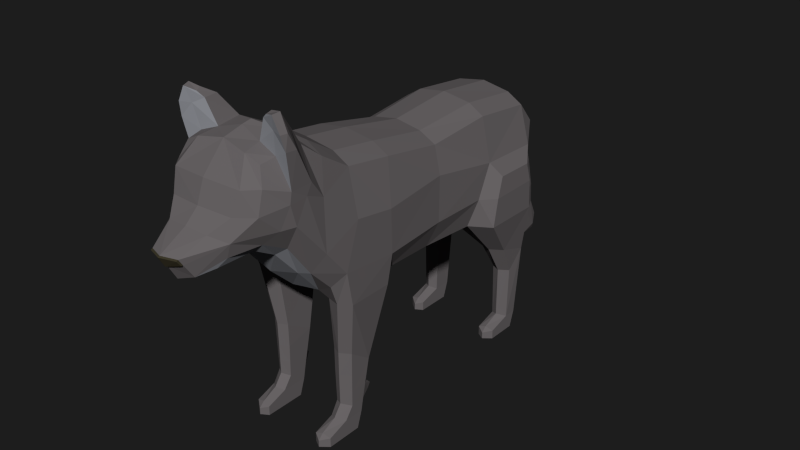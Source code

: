 # Source: Wolf.blend  (saved by Blender 2.79.0; exported with 4.5.12 LTS)
import bpy
from mathutils import Matrix  # noqa: F401  (used for matrix-valued properties, if any)

bpy.ops.wm.read_factory_settings(use_empty=True)
scene = bpy.context.scene
scene.name = 'Scene'

# ---- collections
col_collection_1 = bpy.data.collections.new('Collection 1'); scene.collection.children.link(col_collection_1)

# ---- materials (node trees are filled in below, after node groups)
mat_main = bpy.data.materials.new('Main')
mat_main.alpha_threshold = 0.0
mat_main.diffuse_color = (0.1473, 0.1345, 0.1383, 1.0)
mat_main.roughness = 0.5
mat_dark = bpy.data.materials.new('Dark')
mat_dark.alpha_threshold = 0.0
mat_dark.diffuse_color = (0.04955, 0.04301, 0.02521, 1.0)
mat_dark.roughness = 0.5
mat_light = bpy.data.materials.new('Light')
mat_light.alpha_threshold = 0.0
mat_light.diffuse_color = (0.323, 0.3337, 0.3672, 1.0)
mat_light.roughness = 0.5

# ---- material node trees

# ---- world
world_world = bpy.data.worlds.new('World'); scene.world = world_world
world_world.color = (0.01222, 0.01222, 0.01222)
world_world.use_sun_shadow = False
world_world.sun_shadow_jitter_overblur = 0.0
world_world.cycles.sampling_method = 'NONE'
world_world.cycles.sample_map_resolution = 256

# ---- meshes
me_cube_002 = bpy.data.meshes.new('Cube.002')
me_cube_002.from_pydata([(0.4295, -3.12, 3.198), (0.5745, -2.698, 4.196), (0.6281, -2.063, 2.619), (0.6392, -1.824, 4.029), (0.7632, -1.943, 3.602), (0.6728, -2.779, 3.965), (0.7936, -1.956, 2.886), (0.495, -3.124, 3.394), (0.5546, -2.718, 3.238), (0.5948, -2.484, 4.231), (0.7915, -2.465, 3.862), (0.7062, -2.579, 3.397), (0.4174, -1.834, 4.171), (0.3378, -3.194, 3.074), (0.4167, -2.064, 2.549), (0.3742, -2.724, 4.291), (0.5174, -2.957, 3.972), (0.3039, -3.276, 3.496), (0.3317, -2.459, 4.331), (0.4346, -2.745, 3.134), (0.2374, -3.432, 3.028), (0.2098, -3.611, 3.308), (0.5876, -2.377, 3.063), (0.6051, -2.108, 4.253), (0.8011, -2.162, 3.877), (0.7766, -2.394, 3.404), (0.4203, -2.416, 2.942), (0.3386, -2.13, 4.367), (0.6722, -2.856, 3.657), (0.7877, -2.488, 3.711), (0.4661, -3.059, 3.674), (0.7882, -2.229, 3.728), (0.2202, -3.56, 3.224), (0.2098, -3.637, 3.296), (0.2202, -3.586, 3.223), (0.6542, -2.314, 4.547), (0.6439, -2.545, 4.56), (0.8405, -2.401, 4.348), (0.8309, -2.559, 4.358), (0.4629, -2.508, 4.652), (0.4698, -2.322, 4.659), (0.7215, -2.503, 4.784), (0.6958, -2.606, 4.767), (0.8254, -2.511, 4.564), (0.8013, -2.602, 4.56), (0.5481, -2.545, 4.723), (0.564, -2.477, 4.752), (0.6443, -1.396, 3.757), (0.4174, -1.407, 3.897), (0.6141, 0.2602, 3.478), (0.3767, 0.2483, 3.615), (0.6392, 1.251, 3.568), (0.4174, 1.241, 3.71), (0.6392, 2.157, 3.469), (0.4174, 2.147, 3.611), (0.6392, 2.405, 3.167), (0.3077, 2.556, 3.304), (0.6392, 2.396, 2.698), (0.3077, 2.442, 2.485), (0.6393, 2.121, 2.039), (0.4182, 2.086, 2.036), (0.6392, 0.9791, 2.04), (0.4174, 1.06, 1.95), (0.5853, 0.1475, 2.057), (0.358, 0.1663, 1.958), (0.668, -0.7644, 2.138), (0.4319, -0.7672, 1.985), (0.6479, -1.759, 2.301), (0.435, -1.751, 2.19), (0.7813, 1.248, 2.936), (0.7876, 2.157, 2.915), (0.7655, 1.047, 2.45), (0.7503, 2.16, 2.522), (0.7416, 0.2047, 2.435), (0.8151, -0.8182, 2.428), (0.8178, -1.648, 2.505), (0.7384, 0.2145, 3.099), (0.8199, -0.842, 3.055), (0.8195, -1.438, 3.144), (0.4288, -0.7245, 3.802), (0.6625, -0.7133, 3.661), (0.4043, 2.528, 2.845), (0.322, 2.764, 2.774), (0.3215, 2.509, 2.313), (0.4185, 2.666, 2.562), (0.315, 2.939, 2.291), (0.3134, 2.497, 1.978), (0.3979, 2.765, 2.135), (0.2748, 3.105, 1.814), (0.2939, 2.578, 1.688), (0.3449, 2.885, 1.735), (0.2289, 3.198, 1.479), (0.2289, 2.781, 1.195), (0.2747, 3.033, 1.337), (0.19, 3.379, 1.19), (0.1899, 3.084, 0.9317), (0.2328, 3.286, 1.051), (0.1756, 3.358, 0.9441), (0.9453, 2.03, 2.034), (0.9465, 1.168, 2.04), (0.9353, 1.347, 2.746), (0.9353, 1.936, 2.737), (0.9574, 1.233, 2.458), (0.9557, 1.992, 2.466), (0.4824, 2.147, 1.305), (0.64, 2.178, 1.315), (0.8089, 2.097, 1.302), (0.5129, 1.835, 1.016), (0.6404, 1.769, 1.016), (0.7776, 1.862, 1.016), (0.5313, 2.102, 0.2315), (0.6411, 2.131, 0.2315), (0.5313, 1.835, 0.2261), (0.6411, 1.769, 0.2667), (0.7592, 2.056, 0.2315), (0.7592, 1.863, 0.2261), (0.5313, 2.024, -0.004025), (0.6411, 2.051, 0.0008469), (0.5313, 1.89, -0.004025), (0.6411, 1.824, -0.004025), (0.7592, 1.978, -0.004025), (0.7592, 1.918, -0.004025), (0.5313, 1.5, 0.1303), (0.6411, 1.434, 0.09322), (0.6411, 1.434, -0.004025), (0.7592, 1.528, 0.1303), (0.5313, 1.5, -0.004025), (0.7592, 1.528, -0.004025), (0.6411, 1.514, 0.1674), (0.4079, -1.087, 0.9881), (0.5374, -1.058, 0.9881), (0.41, -1.478, 0.8766), (0.5375, -1.544, 0.8788), (0.6768, -1.133, 0.9881), (0.6747, -1.451, 0.8757), (0.4284, -1.22, 0.2315), (0.5381, -1.191, 0.2315), (0.4284, -1.589, 0.2349), (0.5381, -1.655, 0.2755), (0.6563, -1.266, 0.2315), (0.6563, -1.561, 0.2349), (0.4284, -1.298, -0.004025), (0.5381, -1.271, 0.0008471), (0.4284, -1.432, -0.004025), (0.5381, -1.498, -0.004025), (0.6563, -1.344, -0.004025), (0.6563, -1.404, -0.004025), (0.4284, -1.891, 0.1303), (0.5381, -1.957, 0.09322), (0.5381, -1.957, -0.004025), (0.6563, -1.863, 0.1303), (0.4284, -1.891, -0.004025), (0.6563, -1.863, -0.004025), (0.5381, -1.878, 0.1674), (0.5377, -1.541, 0.6452), (0.6684, -1.448, 0.6281), (0.6698, -1.199, 0.6398), (0.4149, -1.153, 0.6398), (0.4163, -1.475, 0.629), (0.5377, -1.125, 0.6398), (0.5379, -1.537, 0.4386), (0.4223, -1.19, 0.4245), (0.5379, -1.161, 0.4245), (0.6618, -1.444, 0.4069), (0.6624, -1.236, 0.4245), (0.4229, -1.472, 0.4078), (0.6199, -1.094, 0.4815), (0.6237, -1.058, 0.5528), (0.5563, -1.048, 0.5519), (0.4938, -1.042, 0.5528), (0.4976, -1.078, 0.4815), (0.5565, -1.085, 0.4806), (0.8091, -1.551, 2.017), (0.7974, -0.8883, 2.016), (0.6428, -1.652, 2.016), (0.4339, -1.571, 1.986), (0.6491, -0.8485, 2.016), (0.4491, -0.8718, 1.97), (0.4107, -1.484, 1.218), (0.5415, -1.55, 1.22), (0.6848, -1.456, 1.217), (0.488, 1.582, 1.437), (0.6401, 1.512, 1.46), (0.8217, 1.631, 1.46), (-0.4295, -3.12, 3.198), (-0.5745, -2.698, 4.196), (-0.6281, -2.063, 2.619), (-0.6392, -1.824, 4.029), (-0.7632, -1.943, 3.602), (-0.6728, -2.779, 3.965), (-0.7936, -1.956, 2.886), (-0.495, -3.124, 3.394), (-0.5546, -2.718, 3.238), (-0.5948, -2.484, 4.231), (-0.7915, -2.465, 3.862), (-0.7062, -2.579, 3.397), (-0.4174, -1.834, 4.171), (-0.3378, -3.194, 3.074), (-0.4167, -2.064, 2.549), (-0.3742, -2.724, 4.291), (-0.5174, -2.957, 3.972), (-0.3039, -3.276, 3.496), (-0.3317, -2.459, 4.331), (-0.4346, -2.745, 3.134), (-0.2374, -3.432, 3.028), (-0.2098, -3.611, 3.308), (-0.5876, -2.377, 3.063), (-0.6051, -2.108, 4.253), (-0.8011, -2.162, 3.877), (-0.7766, -2.394, 3.404), (-0.4203, -2.416, 2.942), (-0.3386, -2.13, 4.367), (-0.6722, -2.856, 3.657), (-0.7877, -2.488, 3.711), (-0.4661, -3.059, 3.674), (-0.7882, -2.229, 3.728), (-0.2202, -3.56, 3.224), (-0.2098, -3.637, 3.296), (-0.2202, -3.586, 3.223), (-0.6542, -2.314, 4.547), (-0.6439, -2.545, 4.56), (-0.8405, -2.401, 4.348), (-0.8309, -2.559, 4.358), (-0.4629, -2.508, 4.652), (-0.4698, -2.322, 4.659), (-0.7215, -2.503, 4.784), (-0.6958, -2.606, 4.767), (-0.8254, -2.511, 4.564), (-0.8013, -2.602, 4.56), (-0.5481, -2.545, 4.723), (-0.564, -2.477, 4.752), (-0.6443, -1.396, 3.757), (-0.4174, -1.407, 3.897), (-0.6141, 0.2602, 3.478), (-0.3767, 0.2483, 3.615), (-0.6392, 1.251, 3.568), (-0.4174, 1.241, 3.71), (-0.6392, 2.157, 3.469), (-0.4174, 2.147, 3.611), (-0.6392, 2.405, 3.167), (-0.3077, 2.556, 3.304), (-0.6392, 2.396, 2.698), (-0.3077, 2.442, 2.485), (-0.6393, 2.121, 2.039), (-0.4182, 2.086, 2.036), (-0.6392, 0.9791, 2.04), (-0.4174, 1.06, 1.95), (-0.5853, 0.1475, 2.057), (-0.358, 0.1663, 1.958), (-0.668, -0.7644, 2.138), (-0.4319, -0.7672, 1.985), (-0.6479, -1.759, 2.301), (-0.435, -1.751, 2.19), (-0.7813, 1.248, 2.936), (-0.7876, 2.157, 2.915), (-0.7655, 1.047, 2.45), (-0.7503, 2.16, 2.522), (-0.7416, 0.2047, 2.435), (-0.8151, -0.8182, 2.428), (-0.8178, -1.648, 2.505), (-0.7384, 0.2145, 3.099), (-0.8199, -0.842, 3.055), (-0.8195, -1.438, 3.144), (-0.4288, -0.7245, 3.802), (-0.6625, -0.7133, 3.661), (-0.4043, 2.528, 2.845), (-0.322, 2.764, 2.774), (-0.3215, 2.509, 2.313), (-0.4185, 2.666, 2.562), (-0.315, 2.939, 2.291), (-0.3134, 2.497, 1.978), (-0.3979, 2.765, 2.135), (-0.2748, 3.105, 1.814), (-0.2939, 2.578, 1.688), (-0.3449, 2.885, 1.735), (-0.2289, 3.198, 1.479), (-0.2289, 2.781, 1.195), (-0.2747, 3.033, 1.337), (-0.19, 3.379, 1.19), (-0.1899, 3.084, 0.9317), (-0.2328, 3.286, 1.051), (-0.1756, 3.358, 0.9441), (-0.9453, 2.03, 2.034), (-0.9465, 1.168, 2.04), (-0.9353, 1.347, 2.746), (-0.9353, 1.936, 2.737), (-0.9574, 1.233, 2.458), (-0.9557, 1.992, 2.466), (-0.4824, 2.147, 1.305), (-0.64, 2.178, 1.315), (-0.8089, 2.097, 1.302), (-0.5129, 1.835, 1.016), (-0.6404, 1.769, 1.016), (-0.7776, 1.862, 1.016), (-0.5313, 2.102, 0.2315), (-0.6411, 2.131, 0.2315), (-0.5313, 1.835, 0.2261), (-0.6411, 1.769, 0.2667), (-0.7592, 2.056, 0.2315), (-0.7592, 1.863, 0.2261), (-0.5313, 2.024, -0.004025), (-0.6411, 2.051, 0.0008469), (-0.5313, 1.89, -0.004025), (-0.6411, 1.824, -0.004025), (-0.7592, 1.978, -0.004025), (-0.7592, 1.918, -0.004025), (-0.5313, 1.5, 0.1303), (-0.6411, 1.434, 0.09322), (-0.6411, 1.434, -0.004025), (-0.7592, 1.528, 0.1303), (-0.5313, 1.5, -0.004025), (-0.7592, 1.528, -0.004025), (-0.6411, 1.514, 0.1674), (-0.4079, -1.087, 0.9881), (-0.5374, -1.058, 0.9881), (-0.41, -1.478, 0.8766), (-0.5375, -1.544, 0.8788), (-0.6768, -1.133, 0.9881), (-0.6747, -1.451, 0.8757), (-0.4284, -1.22, 0.2315), (-0.5381, -1.191, 0.2315), (-0.4284, -1.589, 0.2349), (-0.5381, -1.655, 0.2755), (-0.6563, -1.266, 0.2315), (-0.6563, -1.561, 0.2349), (-0.4284, -1.298, -0.004025), (-0.5381, -1.271, 0.0008471), (-0.4284, -1.432, -0.004025), (-0.5381, -1.498, -0.004025), (-0.6563, -1.344, -0.004025), (-0.6563, -1.404, -0.004025), (-0.4284, -1.891, 0.1303), (-0.5381, -1.957, 0.09322), (-0.5381, -1.957, -0.004025), (-0.6563, -1.863, 0.1303), (-0.4284, -1.891, -0.004025), (-0.6563, -1.863, -0.004025), (-0.5381, -1.878, 0.1674), (-0.5377, -1.541, 0.6452), (-0.6684, -1.448, 0.6281), (-0.6698, -1.199, 0.6398), (-0.4149, -1.153, 0.6398), (-0.4163, -1.475, 0.629), (-0.5377, -1.125, 0.6398), (-0.5379, -1.537, 0.4386), (-0.4223, -1.19, 0.4245), (-0.5379, -1.161, 0.4245), (-0.6618, -1.444, 0.4069), (-0.6624, -1.236, 0.4245), (-0.4229, -1.472, 0.4078), (-0.6199, -1.094, 0.4815), (-0.6237, -1.058, 0.5528), (-0.5563, -1.048, 0.5519), (-0.4938, -1.042, 0.5528), (-0.4976, -1.078, 0.4815), (-0.5565, -1.085, 0.4806), (-0.8091, -1.551, 2.017), (-0.7974, -0.8883, 2.016), (-0.6428, -1.652, 2.016), (-0.4339, -1.571, 1.986), (-0.6491, -0.8485, 2.016), (-0.4491, -0.8718, 1.97), (-0.4107, -1.484, 1.218), (-0.5415, -1.55, 1.22), (-0.6848, -1.456, 1.217), (0.0, -2.118, 2.454), (0.0, -1.844, 4.241), (0.0, -3.255, 2.978), (0.0, -2.678, 4.356), (0.0, -3.008, 3.997), (0.0, -3.306, 3.527), (0.0, -2.398, 4.424), (0.0, -2.772, 3.052), (0.0, -3.687, 3.319), (0.0, -3.483, 2.948), (0.0, -2.262, 4.448), (0.0, -2.455, 2.898), (0.0, -3.117, 3.7), (0.0, -3.602, 3.159), (0.0, -3.713, 3.306), (0.0, -3.628, 3.158), (0.0, -1.417, 3.967), (0.0, 0.2386, 3.685), (0.0, 1.231, 3.78), (0.0, 2.147, 3.685), (0.0, 2.579, 3.344), (0.0, 2.449, 2.39), (0.0, 2.193, 1.915), (0.0, 1.051, 1.865), (0.0, 0.1947, 1.893), (0.0, -0.7769, 1.926), (0.0, -1.754, 2.109), (0.0, -0.7342, 3.872), (0.0, 2.802, 2.8), (0.0, 2.486, 2.269), (0.0, 2.985, 2.299), (0.0, 2.479, 1.929), (0.0, 3.15, 1.805), (0.0, 2.544, 1.649), (0.0, 3.24, 1.486), (0.0, 2.765, 1.15), (0.0, 3.443, 1.19), (0.0, 3.098, 0.8709), (0.0, 3.388, 0.9028), (-0.488, 1.582, 1.437), (-0.6401, 1.512, 1.46), (-0.8217, 1.631, 1.46)], [], [(10, 9, 1, 5), (19, 8, 0, 13), (372, 19, 13, 367), (18, 371, 368, 15), (16, 15, 368, 369), (29, 10, 5, 28), (8, 11, 7, 0), (365, 14, 26, 376), (22, 25, 11, 8), (31, 24, 10, 29), (26, 22, 8, 19), (18, 9, 36, 39), (27, 375, 371, 18), (24, 23, 35, 37), (0, 7, 21, 32, 20), (17, 370, 373, 21), (28, 5, 16, 30), (5, 1, 15, 16), (9, 18, 15, 1), (20, 32, 378, 374), (367, 13, 20, 374), (17, 21, 7), (3, 12, 27, 23), (366, 375, 27, 12), (4, 3, 23, 24), (14, 2, 22, 26), (4, 24, 31), (2, 6, 25, 22), (26, 19, 372, 376), (0, 20, 13), (6, 4, 31, 25), (7, 28, 30, 17), (17, 30, 377, 370), (25, 31, 29, 11), (11, 29, 28, 7), (16, 369, 377, 30), (380, 34, 33, 379), (21, 373, 379, 33), (32, 21, 33, 34), (378, 32, 34, 380), (37, 35, 41, 43), (38, 37, 43, 44), (23, 27, 40, 35), (10, 24, 37, 38), (27, 18, 39, 40), (9, 10, 38, 36), (43, 41, 42, 44), (41, 46, 45, 42), (40, 39, 45, 46), (39, 36, 42, 45), (35, 40, 46, 41), (36, 38, 44, 42), (366, 12, 48, 381), (12, 3, 47, 48), (392, 79, 50, 382), (79, 80, 49, 50), (382, 50, 52, 383), (50, 49, 51, 52), (383, 52, 54, 384), (52, 51, 53, 54), (384, 54, 56, 385), (54, 53, 55, 56), (385, 56, 82, 393), (386, 58, 60, 387), (58, 57, 59, 60), (387, 60, 62, 388), (182, 181, 107, 108), (388, 62, 64, 389), (62, 61, 63, 64), (389, 64, 66, 390), (64, 63, 65, 66), (390, 66, 68, 391), (67, 68, 175, 174), (391, 68, 14, 365), (68, 2, 14), (53, 51, 69, 70), (70, 69, 100, 101), (72, 70, 101, 103), (59, 57, 72), (55, 70, 72, 57), (53, 70, 55), (65, 63, 73, 74), (75, 67, 174, 172), (2, 67, 75, 6), (63, 61, 71, 73), (6, 75, 78, 4), (74, 73, 76, 77), (75, 74, 77, 78), (73, 71, 69, 76), (48, 47, 80, 79), (381, 48, 79, 392), (49, 76, 69, 51), (80, 77, 76, 49), (77, 80, 47, 78), (4, 78, 47, 3), (81, 57, 58), (393, 82, 85, 395), (81, 58, 83, 84), (56, 81, 84, 82), (58, 386, 394, 83), (85, 87, 90, 88), (84, 83, 86, 87), (83, 394, 396, 86), (82, 84, 87, 85), (88, 90, 93, 91), (395, 85, 88, 397), (87, 86, 89, 90), (86, 396, 398, 89), (91, 93, 96, 94), (397, 88, 91, 399), (90, 89, 92, 93), (89, 398, 400, 92), (401, 94, 97, 403), (399, 91, 94, 401), (93, 92, 95, 96), (92, 400, 402, 95), (95, 97, 96), (403, 97, 95, 402), (96, 97, 94), (57, 81, 56, 55), (101, 100, 102, 103), (103, 102, 99, 98), (59, 72, 103, 98), (69, 71, 102, 100), (71, 61, 99, 102), (181, 104, 107), (109, 108, 113, 115), (183, 182, 108, 109), (106, 183, 109), (114, 115, 121, 120), (118, 119, 124, 126), (105, 106, 114, 111), (106, 109, 115, 114), (104, 105, 111, 110), (108, 107, 112, 113), (116, 117, 119, 118), (119, 117, 120, 121), (112, 110, 116, 118), (110, 111, 117, 116), (111, 114, 120, 117), (115, 113, 128, 125), (125, 123, 124, 127), (123, 122, 126, 124), (112, 118, 126, 122), (119, 121, 127, 124), (113, 112, 122, 128), (121, 115, 125, 127), (125, 128, 123), (128, 122, 123), (164, 163, 140, 139), (163, 160, 138, 140), (139, 140, 146, 145), (143, 144, 149, 151), (165, 161, 135, 137), (161, 162, 136, 135), (162, 164, 139, 136), (160, 165, 137, 138), (141, 142, 144, 143), (144, 142, 145, 146), (137, 135, 141, 143), (135, 136, 142, 141), (136, 139, 145, 142), (140, 138, 153, 150), (150, 148, 149, 152), (148, 147, 151, 149), (137, 143, 151, 147), (144, 146, 152, 149), (138, 137, 147, 153), (146, 140, 150, 152), (150, 153, 148), (153, 147, 148), (132, 131, 158, 154), (130, 133, 156, 159), (129, 130, 159, 157), (131, 129, 157, 158), (134, 132, 154, 155), (133, 134, 155, 156), (154, 158, 165, 160), (159, 156, 167, 168), (162, 161, 170, 171), (158, 157, 161, 165), (155, 154, 160, 163), (156, 155, 163, 164), (168, 167, 166, 171), (169, 168, 171, 170), (164, 162, 171, 166), (157, 159, 168, 169), (156, 164, 166, 167), (161, 157, 169, 170), (180, 172, 174, 179), (178, 175, 177, 129), (130, 176, 173, 133), (133, 173, 172, 180), (179, 174, 175, 178), (68, 66, 177, 175), (66, 65, 176, 177), (74, 75, 172, 173), (65, 74, 173, 176), (2, 68, 67), (129, 131, 178), (134, 133, 180), (132, 134, 180, 179), (131, 132, 179, 178), (129, 177, 176, 130), (107, 104, 110, 112), (98, 99, 183, 106), (99, 61, 182, 183), (60, 59, 105, 104), (59, 98, 106, 105), (62, 60, 104, 181), (61, 62, 181, 182), (194, 189, 185, 193), (203, 197, 184, 192), (372, 367, 197, 203), (202, 199, 368, 371), (200, 369, 368, 199), (213, 212, 189, 194), (192, 184, 191, 195), (365, 376, 210, 198), (206, 192, 195, 209), (215, 213, 194, 208), (210, 203, 192, 206), (202, 223, 220, 193), (211, 202, 371, 375), (208, 221, 219, 207), (184, 204, 216, 205, 191), (201, 205, 373, 370), (212, 214, 200, 189), (189, 200, 199, 185), (193, 185, 199, 202), (204, 374, 378, 216), (367, 374, 204, 197), (201, 191, 205), (187, 207, 211, 196), (366, 196, 211, 375), (188, 208, 207, 187), (198, 210, 206, 186), (188, 215, 208), (186, 206, 209, 190), (210, 376, 372, 203), (184, 197, 204), (190, 209, 215, 188), (191, 201, 214, 212), (201, 370, 377, 214), (209, 195, 213, 215), (195, 191, 212, 213), (200, 214, 377, 369), (380, 379, 217, 218), (205, 217, 379, 373), (216, 218, 217, 205), (378, 380, 218, 216), (221, 227, 225, 219), (222, 228, 227, 221), (207, 219, 224, 211), (194, 222, 221, 208), (211, 224, 223, 202), (193, 220, 222, 194), (227, 228, 226, 225), (225, 226, 229, 230), (224, 230, 229, 223), (223, 229, 226, 220), (219, 225, 230, 224), (220, 226, 228, 222), (366, 381, 232, 196), (196, 232, 231, 187), (392, 382, 234, 263), (263, 234, 233, 264), (382, 383, 236, 234), (234, 236, 235, 233), (383, 384, 238, 236), (236, 238, 237, 235), (384, 385, 240, 238), (238, 240, 239, 237), (385, 393, 266, 240), (386, 387, 244, 242), (242, 244, 243, 241), (387, 388, 246, 244), (405, 292, 291, 404), (388, 389, 248, 246), (246, 248, 247, 245), (389, 390, 250, 248), (248, 250, 249, 247), (390, 391, 252, 250), (251, 358, 359, 252), (391, 365, 198, 252), (252, 198, 186), (237, 254, 253, 235), (254, 285, 284, 253), (256, 287, 285, 254), (243, 256, 241), (239, 241, 256, 254), (237, 239, 254), (249, 258, 257, 247), (259, 356, 358, 251), (186, 190, 259, 251), (247, 257, 255, 245), (190, 188, 262, 259), (258, 261, 260, 257), (259, 262, 261, 258), (257, 260, 253, 255), (232, 263, 264, 231), (381, 392, 263, 232), (233, 235, 253, 260), (264, 233, 260, 261), (261, 262, 231, 264), (188, 187, 231, 262), (265, 242, 241), (393, 395, 269, 266), (265, 268, 267, 242), (240, 266, 268, 265), (242, 267, 394, 386), (269, 272, 274, 271), (268, 271, 270, 267), (267, 270, 396, 394), (266, 269, 271, 268), (272, 275, 277, 274), (395, 397, 272, 269), (271, 274, 273, 270), (270, 273, 398, 396), (275, 278, 280, 277), (397, 399, 275, 272), (274, 277, 276, 273), (273, 276, 400, 398), (401, 403, 281, 278), (399, 401, 278, 275), (277, 280, 279, 276), (276, 279, 402, 400), (279, 280, 281), (403, 402, 279, 281), (280, 278, 281), (241, 239, 240, 265), (285, 287, 286, 284), (287, 282, 283, 286), (243, 282, 287, 256), (253, 284, 286, 255), (255, 286, 283, 245), (404, 291, 288), (293, 299, 297, 292), (406, 293, 292, 405), (290, 293, 406), (298, 304, 305, 299), (302, 310, 308, 303), (289, 295, 298, 290), (290, 298, 299, 293), (288, 294, 295, 289), (292, 297, 296, 291), (300, 302, 303, 301), (303, 305, 304, 301), (296, 302, 300, 294), (294, 300, 301, 295), (295, 301, 304, 298), (299, 309, 312, 297), (309, 311, 308, 307), (307, 308, 310, 306), (296, 306, 310, 302), (303, 308, 311, 305), (297, 312, 306, 296), (305, 311, 309, 299), (309, 307, 312), (312, 307, 306), (348, 323, 324, 347), (347, 324, 322, 344), (323, 329, 330, 324), (327, 335, 333, 328), (349, 321, 319, 345), (345, 319, 320, 346), (346, 320, 323, 348), (344, 322, 321, 349), (325, 327, 328, 326), (328, 330, 329, 326), (321, 327, 325, 319), (319, 325, 326, 320), (320, 326, 329, 323), (324, 334, 337, 322), (334, 336, 333, 332), (332, 333, 335, 331), (321, 331, 335, 327), (328, 333, 336, 330), (322, 337, 331, 321), (330, 336, 334, 324), (334, 332, 337), (337, 332, 331), (316, 338, 342, 315), (314, 343, 340, 317), (313, 341, 343, 314), (315, 342, 341, 313), (318, 339, 338, 316), (317, 340, 339, 318), (338, 344, 349, 342), (343, 352, 351, 340), (346, 355, 354, 345), (342, 349, 345, 341), (339, 347, 344, 338), (340, 348, 347, 339), (352, 355, 350, 351), (353, 354, 355, 352), (348, 350, 355, 346), (341, 353, 352, 343), (340, 351, 350, 348), (345, 354, 353, 341), (364, 363, 358, 356), (362, 313, 361, 359), (314, 317, 357, 360), (317, 364, 356, 357), (363, 362, 359, 358), (252, 359, 361, 250), (250, 361, 360, 249), (258, 357, 356, 259), (249, 360, 357, 258), (186, 251, 252), (313, 362, 315), (318, 364, 317), (316, 363, 364, 318), (315, 362, 363, 316), (313, 314, 360, 361), (291, 296, 294, 288), (282, 290, 406, 283), (283, 406, 405, 245), (244, 288, 289, 243), (243, 289, 290, 282), (246, 404, 288, 244), (245, 405, 404, 246)])
me_cube_002.polygons.foreach_set('material_index', [0, 2, 2, 0, 0, 0, 0, 2, 0, 0, 2, 2, 0, 0, 0, 0, 0, 0, 0, 0, 2, 0, 0, 0, 0, 2, 0, 0, 2, 2, 0, 0, 0, 0, 0, 0, 1, 1, 1, 1, 0, 0, 0, 0, 0, 2, 0, 0, 0, 2, 0, 2, 0, 0, 0, 0, 0, 0, 0, 0, 0, 0, 0, 0, 0, 2, 0, 2, 2, 2, 2, 2, 0, 2, 2, 0, 0, 0, 0, 0, 0, 0, 0, 0, 0, 0, 0, 0, 0, 0, 0, 0, 0, 0, 0, 0, 0, 0, 0, 0, 0, 0, 0, 0, 0, 0, 0, 0, 0, 0, 0, 0, 0, 0, 0, 0, 0, 0, 0, 0, 0, 0, 0, 0, 0, 0, 0, 0, 0, 0, 0, 0, 0, 0, 0, 0, 0, 0, 0, 0, 0, 0, 0, 0, 0, 0, 0, 0, 0, 0, 0, 0, 0, 0, 0, 0, 0, 0, 0, 0, 0, 0, 0, 0, 0, 0, 0, 0, 0, 0, 0, 0, 0, 0, 0, 0, 0, 0, 0, 0, 0, 0, 0, 0, 0, 0, 0, 0, 0, 0, 0, 0, 0, 0, 0, 0, 0, 0, 0, 0, 0, 0, 0, 0, 0, 0, 0, 0, 0, 0, 0, 0, 2, 2, 0, 0, 0, 0, 2, 0, 0, 2, 2, 0, 0, 0, 0, 0, 0, 0, 0, 2, 0, 0, 0, 0, 2, 0, 0, 2, 2, 0, 0, 0, 0, 0, 0, 1, 1, 1, 1, 0, 0, 0, 0, 0, 2, 0, 0, 0, 2, 0, 2, 0, 0, 0, 0, 0, 0, 0, 0, 0, 0, 0, 0, 0, 2, 0, 2, 2, 2, 2, 2, 0, 2, 2, 0, 0, 0, 0, 0, 0, 0, 0, 0, 0, 0, 0, 0, 0, 0, 0, 0, 0, 0, 0, 0, 0, 0, 0, 0, 0, 0, 0, 0, 0, 0, 0, 0, 0, 0, 0, 0, 0, 0, 0, 0, 0, 0, 0, 0, 0, 0, 0, 0, 0, 0, 0, 0, 0, 0, 0, 0, 0, 0, 0, 0, 0, 0, 0, 0, 0, 0, 0, 0, 0, 0, 0, 0, 0, 0, 0, 0, 0, 0, 0, 0, 0, 0, 0, 0, 0, 0, 0, 0, 0, 0, 0, 0, 0, 0, 0, 0, 0, 0, 0, 0, 0, 0, 0, 0, 0, 0, 0, 0, 0, 0, 0, 0, 0, 0, 0, 0, 0, 0, 0, 0, 0, 0, 0, 0, 0, 0, 0, 0, 0, 0, 0, 0, 0, 0, 0])
me_cube_002.materials.append(mat_main)
me_cube_002.materials.append(mat_dark)
me_cube_002.materials.append(mat_light)
me_cube_002.use_remesh_preserve_volume = False
me_cube_002.use_remesh_preserve_attributes = False
me_cube_002.use_mirror_vertex_groups = False
me_cube_002.update()
arm_armature_000 = bpy.data.armatures.new('Armature.000')  # bones are not reproduced

# ---- objects
ob_wolf_armature = bpy.data.objects.new('Wolf_Armature', arm_armature_000)
ob_wolf = bpy.data.objects.new('Wolf', me_cube_002)

# ---- transforms, parenting, visibility, modifiers, constraints
ob_wolf_armature.location = (0.0, 0.0, 0.0)
ob_wolf_armature.lineart.crease_threshold = 0.0
ob_wolf.parent = ob_wolf_armature
ob_wolf.location = (0.0, 0.0, -2.384e-07)
ob_wolf.scale = (0.7321, 0.7321, 0.7321)
ob_wolf.lineart.crease_threshold = 0.0
_vg = ob_wolf.vertex_groups.new(name='root')
_vg = ob_wolf.vertex_groups.new(name='FrontFoot.R')
for _i, _w in zip([319, 320, 321, 322, 323, 324, 325, 326, 327, 328, 329, 330, 331, 332, 333, 334, 335, 336, 337, 344, 347, 349], [0.1165, 0.08839, 0.8561, 0.8544, 0.0848, 0.8135, 0.92, 0.9095, 0.9726, 0.9893, 0.5254, 0.849, 0.9893, 0.9936, 0.9993, 0.9871, 0.9952, 0.9974, 0.9893, 0.1259, 0.1085, 0.09961]): _vg.add([_i], _w, 'REPLACE')
_vg = ob_wolf.vertex_groups.new(name='Body')
for _i, _w in zip([49, 61, 62, 63, 64, 65, 66, 71, 73, 76, 99, 102, 233, 245, 246, 247, 248, 249, 250, 255, 257, 260, 283, 286, 388, 389, 390], [0.04567, 0.1248, 0.09875, 0.758, 0.8228, 0.03166, 0.02208, 0.09113, 0.6335, 0.1293, 0.02604, 0.006409, 0.03962, 0.1289, 0.1003, 0.7543, 0.8196, 0.03121, 0.02179, 0.1106, 0.6307, 0.123, 0.03164, 0.01743, 0.1289, 0.8962, 0.02957]): _vg.add([_i], _w, 'REPLACE')
_vg = ob_wolf.vertex_groups.new(name='FrontLeg.R')
for _i, _w in zip([14, 66, 67, 68, 175, 177, 186, 190, 198, 206, 210, 247, 248, 249, 250, 251, 252, 257, 258, 259, 261, 262, 264, 356, 357, 358, 359, 360, 361, 365, 390, 391], [0.0305, 0.06794, 0.02314, 0.08918, 0.008576, 0.03406, 0.1205, 0.09207, 0.1213, 0.02354, 0.02143, 0.05971, 0.0304, 0.5981, 0.4663, 0.3491, 0.355, 0.0456, 0.4463, 0.3495, 0.0999, 0.07149, 0.002026, 0.08094, 0.1168, 0.1148, 0.1338, 0.186, 0.2864, 0.1025, 0.4044, 0.352]): _vg.add([_i], _w, 'REPLACE')
_vg = ob_wolf.vertex_groups.new(name='FrontUpLeg.R')
for _i, _w in zip([186, 190, 198, 206, 210, 247, 248, 249, 250, 251, 252, 257, 258, 259, 261, 262, 264, 313, 314, 315, 316, 317, 318, 356, 357, 358, 359, 360, 361, 362, 363, 364, 365, 390, 391], [0.1386, 0.1096, 0.129, 0.03314, 0.02559, 0.02709, 0.009888, 0.3147, 0.3978, 0.4165, 0.4047, 0.02825, 0.4546, 0.4326, 0.1033, 0.08362, 0.004103, 0.1321, 0.1147, 0.05066, 0.05219, 0.1558, 0.04083, 0.8933, 0.8413, 0.8199, 0.7847, 0.7607, 0.6107, 0.9342, 0.9434, 0.8962, 0.05311, 0.06977, 0.09204]): _vg.add([_i], _w, 'REPLACE')
_vg = ob_wolf.vertex_groups.new(name='FrontLowLeg.R')
for _i, _w in zip([313, 314, 315, 316, 317, 318, 319, 320, 321, 322, 323, 324, 325, 326, 327, 329, 330, 338, 339, 340, 341, 342, 343, 344, 345, 346, 347, 348, 349, 350, 351, 352, 353, 354, 355, 362, 363, 364], [0.8581, 0.8767, 0.9479, 0.9465, 0.841, 0.9534, 0.8832, 0.9113, 0.1438, 0.1455, 0.915, 0.1865, 0.07997, 0.09049, 0.004697, 0.4745, 0.151, 0.9817, 0.9888, 0.9853, 0.9801, 0.9841, 0.982, 0.8734, 0.9726, 0.9836, 0.8911, 1.007, 0.8997, 0.9924, 0.9897, 0.9879, 0.9867, 0.9847, 0.9873, 0.05912, 0.05113, 0.0981]): _vg.add([_i], _w, 'REPLACE')
_vg = ob_wolf.vertex_groups.new(name='BackLeg.R')
for _i, _w in zip([60, 61, 62, 235, 237, 239, 241, 242, 243, 244, 245, 246, 247, 248, 253, 254, 255, 256, 257, 265, 267, 282, 283, 284, 285, 286, 287, 288, 289, 386, 387, 388, 404], [0.04502, 0.000658, 0.05181, 0.007101, 0.04029, 0.04351, 0.1505, 0.07383, 0.2436, 0.7233, 0.3898, 0.4126, 0.02671, 0.01265, 0.07688, 0.1353, 0.1989, 0.3509, 0.0166, 0.04104, 0.006969, 0.1046, 0.1667, 0.1674, 0.2817, 0.3306, 0.414, 0.04246, 0.01856, 0.05676, 0.4221, 0.1719, 0.007602]): _vg.add([_i], _w, 'REPLACE')
_vg = ob_wolf.vertex_groups.new(name='BackUpLeg.R')
for _i, _w in zip([62, 235, 237, 239, 241, 242, 243, 244, 245, 246, 247, 253, 254, 255, 256, 257, 265, 282, 283, 284, 285, 286, 287, 288, 289, 290, 291, 292, 293, 387, 388, 404, 405, 406], [0.01992, 0.01649, 0.04819, 0.0432, 0.1544, 0.04125, 0.6637, 0.1373, 0.298, 0.3067, 0.01054, 0.09051, 0.1491, 0.2314, 0.4167, 0.01937, 0.03484, 0.8417, 0.6852, 0.2018, 0.3104, 0.4269, 0.5061, 0.2854, 0.2423, 0.2533, 0.157, 0.2433, 0.1836, 0.00348, 0.113, 0.8799, 0.9887, 0.9467]): _vg.add([_i], _w, 'REPLACE')
_vg = ob_wolf.vertex_groups.new(name='BackLowLeg.R')
for _i, _w in zip([243, 244, 282, 288, 289, 290, 291, 292, 293, 294, 295, 296, 297, 298, 299, 300, 301, 302, 304, 305, 306, 309, 312, 404, 406], [0.03027, 0.02133, 0.007648, 0.6835, 0.7292, 0.7252, 0.827, 0.7406, 0.7993, 0.9342, 0.9385, 0.9599, 0.9536, 0.9436, 0.9513, 0.1059, 0.1015, 0.0853, 0.1179, 0.111, 0.04813, 0.05843, 0.05766, 0.0725, 0.03572]): _vg.add([_i], _w, 'REPLACE')
_vg = ob_wolf.vertex_groups.new(name='FrontLeg.L')
for _i, _w in zip([2, 6, 14, 22, 26, 63, 64, 65, 66, 67, 68, 73, 74, 75, 77, 78, 80, 172, 173, 174, 175, 176, 177, 198, 250, 251, 252, 359, 361, 365, 390, 391], [0.1252, 0.09729, 0.1252, 0.02858, 0.02576, 0.05894, 0.0289, 0.5982, 0.4663, 0.3504, 0.3557, 0.04478, 0.4472, 0.3511, 0.1106, 0.07983, 0.009553, 0.08119, 0.1169, 0.1151, 0.134, 0.1861, 0.2865, 0.02933, 0.06795, 0.02291, 0.08915, 0.008556, 0.03406, 0.1034, 0.4044, 0.3522]): _vg.add([_i], _w, 'REPLACE')
_vg = ob_wolf.vertex_groups.new(name='FrontUpLeg.L')
for _i, _w in zip([2, 6, 14, 22, 26, 63, 64, 65, 66, 67, 68, 73, 74, 75, 77, 78, 80, 129, 130, 131, 132, 133, 134, 172, 173, 174, 175, 176, 177, 178, 179, 180, 365, 390, 391], [0.1441, 0.1157, 0.1334, 0.03887, 0.03044, 0.02607, 0.008816, 0.3149, 0.3978, 0.4179, 0.4054, 0.02776, 0.4555, 0.4344, 0.1145, 0.09307, 0.01203, 0.1321, 0.1147, 0.05066, 0.05219, 0.1558, 0.04083, 0.8936, 0.8414, 0.8202, 0.785, 0.7608, 0.6108, 0.9342, 0.9434, 0.8962, 0.05427, 0.06978, 0.09227]): _vg.add([_i], _w, 'REPLACE')
_vg = ob_wolf.vertex_groups.new(name='FrontLowLeg.L')
for _i, _w in zip([129, 130, 131, 132, 133, 134, 135, 136, 137, 138, 139, 140, 141, 142, 143, 145, 146, 154, 155, 156, 157, 158, 159, 160, 161, 162, 163, 164, 165, 166, 167, 168, 169, 170, 171, 178, 179, 180], [0.8581, 0.8767, 0.9479, 0.9465, 0.841, 0.9534, 0.8832, 0.9113, 0.1438, 0.1455, 0.915, 0.1865, 0.07997, 0.09049, 0.004697, 0.4745, 0.151, 0.9817, 0.9888, 0.9853, 0.9801, 0.9841, 0.982, 0.8734, 0.9726, 0.9836, 0.8911, 1.007, 0.8997, 0.9924, 0.9897, 0.9879, 0.9867, 0.9847, 0.9873, 0.05912, 0.05113, 0.0981]): _vg.add([_i], _w, 'REPLACE')
_vg = ob_wolf.vertex_groups.new(name='BackLeg.L')
for _i, _w in zip([51, 52, 53, 54, 55, 57, 58, 59, 60, 61, 62, 63, 64, 69, 70, 71, 72, 73, 81, 83, 98, 99, 100, 101, 102, 103, 104, 105, 181, 244, 245, 246, 386, 387, 388], [0.0528, 0.00682, 0.05422, 0.006392, 0.05495, 0.1588, 0.0802, 0.2446, 0.7243, 0.43, 0.4297, 0.03714, 0.01733, 0.147, 0.1499, 0.3667, 0.3564, 0.05347, 0.05133, 0.01515, 0.1067, 0.1955, 0.2986, 0.314, 0.3952, 0.4205, 0.03976, 0.01721, 0.008728, 0.0452, 0.003219, 0.0539, 0.05774, 0.4223, 0.1782]): _vg.add([_i], _w, 'REPLACE')
_vg = ob_wolf.vertex_groups.new(name='BackUpLeg.L')
for _i, _w in zip([51, 52, 53, 54, 55, 57, 58, 59, 60, 61, 62, 63, 64, 69, 70, 71, 72, 73, 81, 98, 99, 100, 101, 102, 103, 104, 105, 106, 107, 108, 109, 181, 182, 183, 246, 387, 388], [0.05687, 0.01113, 0.0581, 0.01016, 0.05466, 0.1623, 0.05012, 0.6646, 0.1381, 0.3367, 0.3232, 0.02075, 0.002364, 0.1585, 0.1637, 0.3929, 0.422, 0.05411, 0.04525, 0.8437, 0.713, 0.328, 0.3417, 0.489, 0.5124, 0.2841, 0.2416, 0.2531, 0.1568, 0.2432, 0.1835, 0.8804, 0.989, 0.9473, 0.02387, 0.004001, 0.119]): _vg.add([_i], _w, 'REPLACE')
_vg = ob_wolf.vertex_groups.new(name='BackLowLeg.L')
for _i, _w in zip([59, 60, 98, 104, 105, 106, 107, 108, 109, 110, 111, 112, 113, 114, 115, 116, 117, 118, 120, 121, 122, 125, 128, 181, 183], [0.0303, 0.02136, 0.007675, 0.6835, 0.7292, 0.7252, 0.827, 0.7406, 0.7993, 0.9342, 0.9385, 0.9599, 0.9536, 0.9436, 0.9513, 0.1059, 0.1015, 0.0853, 0.1179, 0.111, 0.04813, 0.05843, 0.05766, 0.07251, 0.03573]): _vg.add([_i], _w, 'REPLACE')
_vg = ob_wolf.vertex_groups.new(name='Back')
for _i, _w in zip([49, 50, 51, 52, 53, 54, 55, 56, 61, 62, 69, 70, 71, 76, 99, 100, 101, 102, 233, 234, 235, 236, 237, 238, 239, 240, 245, 246, 253, 254, 255, 257, 260, 283, 284, 285, 286, 382, 383, 384, 385, 388], [0.0839, 0.08721, 0.6483, 0.6816, 0.1076, 0.1226, 0.01731, 0.00171, 0.0657, 0.1028, 0.5317, 0.05777, 0.08835, 0.05554, 0.008869, 0.2593, 0.07451, 0.05413, 0.09078, 0.09, 0.6955, 0.7055, 0.1157, 0.1265, 0.0252, 0.002679, 0.1346, 0.1295, 0.6633, 0.07309, 0.382, 0.04342, 0.06827, 0.07973, 0.497, 0.1287, 0.1683, 0.08734, 0.7072, 0.1265, 0.0005172, 0.3077]): _vg.add([_i], _w, 'REPLACE')
_vg = ob_wolf.vertex_groups.new(name='Shoulders')
for _i, _w in zip([2, 3, 4, 6, 8, 10, 11, 12, 14, 19, 22, 23, 24, 25, 26, 27, 29, 31, 35, 37, 38, 40, 43, 44, 46, 47, 48, 67, 68, 75, 77, 78, 79, 80, 174, 186, 187, 188, 190, 192, 194, 195, 196, 198, 203, 206, 207, 208, 209, 210, 211, 213, 215, 219, 221, 222, 224, 231, 232, 251, 252, 259, 261, 262, 263, 264, 358, 365, 366, 372, 375, 376, 381, 391, 392], [0.4567, 0.1779, 0.1861, 0.4759, 0.04912, 0.03203, 0.06219, 0.1575, 0.4555, 0.04553, 0.1611, 0.06204, 0.07946, 0.1024, 0.1522, 0.04067, 0.04664, 0.0738, 0.01197, 0.0141, 0.004226, 0.008971, 0.003749, 0.002104, 0.001942, 0.5294, 0.5356, 0.1198, 0.08223, 0.1267, 0.1146, 0.5183, 0.1389, 0.1292, 0.01015, 0.4749, 0.1777, 0.1864, 0.4973, 0.0448, 0.02687, 0.05999, 0.1565, 0.4699, 0.04153, 0.1624, 0.05968, 0.07678, 0.1013, 0.1528, 0.03685, 0.04136, 0.07024, 0.007577, 0.009817, 8.696e-05, 0.004406, 0.545, 0.5462, 0.1246, 0.08443, 0.1331, 0.1106, 0.5523, 0.1368, 0.1264, 0.01233, 0.4716, 0.1423, 0.01726, 0.007583, 0.1274, 0.5538, 0.07376, 0.1428]): _vg.add([_i], _w, 'REPLACE')
_vg = ob_wolf.vertex_groups.new(name='Neck')
for _i, _w in zip([0, 1, 2, 3, 4, 5, 6, 7, 8, 9, 10, 11, 12, 13, 14, 15, 16, 18, 19, 22, 23, 24, 25, 26, 27, 28, 29, 30, 31, 35, 36, 37, 38, 39, 40, 41, 42, 43, 44, 45, 46, 47, 48, 67, 68, 75, 77, 78, 79, 80, 184, 185, 186, 187, 188, 189, 190, 191, 192, 193, 194, 195, 196, 197, 198, 199, 200, 202, 203, 206, 207, 208, 209, 210, 211, 212, 213, 214, 215, 219, 220, 221, 222, 223, 224, 225, 226, 227, 228, 229, 230, 231, 232, 251, 252, 259, 262, 263, 264, 365, 366, 368, 369, 371, 372, 375, 376, 377, 381, 392], [0.04858, 0.2941, 0.1524, 0.5651, 0.5648, 0.2429, 0.1786, 0.05134, 0.2008, 0.4225, 0.526, 0.3225, 0.588, 0.01464, 0.1437, 0.2855, 0.1445, 0.4445, 0.1736, 0.4664, 0.5098, 0.5001, 0.5203, 0.4797, 0.5109, 0.1835, 0.5187, 0.07886, 0.5964, 0.4882, 0.4626, 0.4829, 0.4644, 0.467, 0.4822, 0.4746, 0.4717, 0.4749, 0.4701, 0.4699, 0.4742, 0.1851, 0.2003, 0.02582, 0.0006384, 0.02525, 0.001515, 0.1031, 0.04686, 0.03451, 0.0374, 0.2912, 0.15, 0.5743, 0.5795, 0.2393, 0.176, 0.0403, 0.1958, 0.425, 0.5374, 0.3219, 0.595, 0.006008, 0.1418, 0.282, 0.1388, 0.446, 0.1684, 0.4767, 0.5127, 0.5053, 0.5325, 0.4885, 0.5123, 0.178, 0.5308, 0.07276, 0.6108, 0.4907, 0.4654, 0.4862, 0.4674, 0.4696, 0.4846, 0.4774, 0.4746, 0.4779, 0.473, 0.4728, 0.4774, 0.1822, 0.1979, 0.02444, 9.902e-06, 0.02321, 0.09637, 0.04296, 0.02935, 0.1371, 0.6303, 0.3907, 0.09708, 0.4714, 0.13, 0.4974, 0.5076, 0.001565, 0.2039, 0.05056]): _vg.add([_i], _w, 'REPLACE')
_vg = ob_wolf.vertex_groups.new(name='Head')
for _i, _w in zip([0, 1, 2, 3, 4, 5, 6, 7, 8, 9, 10, 11, 12, 13, 14, 15, 16, 17, 18, 19, 20, 21, 22, 23, 24, 25, 26, 27, 28, 29, 30, 31, 32, 33, 34, 35, 36, 37, 38, 39, 40, 41, 42, 43, 44, 45, 46, 47, 48, 78, 184, 185, 186, 187, 188, 189, 190, 191, 192, 193, 194, 195, 196, 197, 198, 199, 200, 201, 202, 203, 204, 205, 206, 207, 208, 209, 210, 211, 212, 213, 214, 215, 216, 217, 218, 219, 220, 221, 222, 223, 224, 225, 226, 227, 228, 229, 230, 231, 232, 262, 365, 366, 367, 368, 369, 370, 371, 372, 373, 374, 375, 376, 377, 378, 379, 380, 381], [0.9318, 0.6841, 0.0748, 0.18, 0.1524, 0.7298, 0.08316, 0.9331, 0.7193, 0.5498, 0.4127, 0.581, 0.1939, 0.9547, 0.07411, 0.699, 0.8399, 0.9717, 0.5316, 0.7477, 0.9886, 0.9956, 0.2673, 0.4023, 0.3816, 0.325, 0.2643, 0.4269, 0.7813, 0.4085, 0.9079, 0.2935, 0.9936, 0.9958, 0.9942, 0.4684, 0.5028, 0.4708, 0.4966, 0.499, 0.4768, 0.4906, 0.4931, 0.4867, 0.4928, 0.4952, 0.4893, 0.05598, 0.06283, 0.01853, 0.94, 0.6895, 0.07113, 0.1762, 0.1459, 0.7366, 0.07849, 0.9418, 0.7298, 0.5504, 0.4068, 0.5878, 0.191, 0.961, 0.0713, 0.7041, 0.8477, 0.9765, 0.5322, 0.7578, 0.9919, 0.9964, 0.2626, 0.4043, 0.3836, 0.3195, 0.2605, 0.4287, 0.7905, 0.4024, 0.916, 0.2875, 0.9951, 0.9966, 0.9955, 0.4696, 0.5037, 0.4715, 0.4973, 0.5001, 0.4781, 0.4917, 0.4942, 0.4876, 0.4937, 0.4964, 0.4907, 0.05264, 0.06039, 0.01053, 0.07266, 0.1786, 0.9824, 0.5998, 0.8976, 0.9915, 0.5058, 0.8143, 0.9992, 0.9954, 0.4635, 0.2798, 0.9717, 0.9978, 0.999, 0.9978, 0.06047]): _vg.add([_i], _w, 'REPLACE')
_vg = ob_wolf.vertex_groups.new(name='Hips')
for _i, _w in zip([47, 48, 49, 50, 51, 52, 63, 69, 71, 73, 76, 77, 79, 80, 100, 231, 232, 233, 234, 235, 236, 247, 253, 255, 257, 260, 261, 263, 264, 284, 381, 382, 383, 392], [0.008386, 0.006341, 0.7159, 0.7391, 0.1025, 0.1099, 0.031, 0.07888, 0.009965, 0.1361, 0.6525, 0.0711, 0.1249, 0.126, 0.02886, 0.004589, 0.003695, 0.7273, 0.7461, 0.102, 0.1092, 0.0351, 0.08033, 0.02573, 0.1418, 0.6699, 0.06554, 0.1217, 0.122, 0.04059, 0.002977, 0.7543, 0.1131, 0.1231]): _vg.add([_i], _w, 'REPLACE')
_vg = ob_wolf.vertex_groups.new(name='Torso')
for _i, _w in zip([3, 4, 6, 12, 47, 48, 49, 50, 74, 76, 77, 78, 79, 80, 187, 188, 190, 196, 231, 232, 233, 234, 258, 260, 261, 262, 263, 264, 366, 381, 382, 392], [0.04105, 0.02927, 0.01098, 0.02988, 0.1471, 0.1411, 0.07225, 0.08052, 0.03695, 0.05998, 0.5253, 0.1397, 0.6079, 0.5937, 0.03811, 0.02552, 0.008508, 0.02759, 0.1463, 0.1401, 0.07199, 0.08023, 0.04354, 0.06002, 0.5658, 0.1388, 0.622, 0.6147, 0.01942, 0.1347, 0.08321, 0.6205]): _vg.add([_i], _w, 'REPLACE')
_vg = ob_wolf.vertex_groups.new(name='Tail1')
for _i, _w in zip([51, 52, 53, 54, 55, 56, 57, 58, 69, 70, 72, 81, 82, 100, 101, 103, 235, 236, 237, 238, 239, 240, 241, 242, 253, 254, 256, 265, 266, 284, 285, 287, 383, 384, 385], [0.09902, 0.1079, 0.6517, 0.7065, 0.5355, 0.6686, 0.2878, 0.05892, 0.05164, 0.4962, 0.09398, 0.2368, 0.05483, 0.03979, 0.1976, 0.008097, 0.09861, 0.1072, 0.6622, 0.714, 0.542, 0.6729, 0.2991, 0.05606, 0.0531, 0.5104, 0.09819, 0.2302, 0.04577, 0.05173, 0.2046, 0.01052, 0.1098, 0.7413, 0.7336]): _vg.add([_i], _w, 'REPLACE')
_vg = ob_wolf.vertex_groups.new(name='Tail2')
for _i, _w in zip([53, 54, 55, 56, 57, 58, 70, 72, 81, 82, 83, 84, 85, 86, 87, 101, 237, 238, 239, 240, 241, 242, 254, 256, 265, 266, 267, 268, 269, 270, 271, 285, 384, 385, 386, 387, 393, 394, 395, 396], [0.0887, 0.06902, 0.2732, 0.2228, 0.2527, 0.499, 0.1007, 0.07027, 0.4284, 0.4216, 0.239, 0.309, 0.05744, 0.05249, 0.04584, 0.03829, 0.08945, 0.06917, 0.2833, 0.2298, 0.2612, 0.5232, 0.1019, 0.07245, 0.4531, 0.4297, 0.2341, 0.3058, 0.05169, 0.04571, 0.03211, 0.04005, 0.05727, 0.1609, 0.5066, 0.03765, 0.4786, 0.1655, 0.007213, 0.01232]): _vg.add([_i], _w, 'REPLACE')
_vg = ob_wolf.vertex_groups.new(name='Tail3')
for _i, _w in zip([55, 56, 57, 58, 72, 81, 82, 83, 84, 85, 86, 87, 88, 89, 90, 239, 240, 241, 242, 256, 265, 266, 267, 268, 269, 270, 271, 272, 273, 274, 385, 386, 393, 394, 395, 396, 397, 398], [0.02629, 0.05197, 0.1095, 0.2286, 0.01629, 0.2206, 0.506, 0.5251, 0.6123, 0.8185, 0.2786, 0.6957, 0.09392, 0.07097, 0.08448, 0.01872, 0.04168, 0.1053, 0.2243, 0.01387, 0.216, 0.5105, 0.5472, 0.6356, 0.8405, 0.2778, 0.7241, 0.08534, 0.06584, 0.07543, 0.05973, 0.2778, 0.5003, 0.6638, 0.9094, 0.1685, 0.0598, 0.0325]): _vg.add([_i], _w, 'REPLACE')
_vg = ob_wolf.vertex_groups.new(name='Tail4')
for _i, _w in zip([58, 83, 85, 86, 87, 88, 89, 90, 91, 92, 93, 94, 242, 267, 269, 270, 271, 272, 273, 274, 275, 276, 277, 386, 394, 395, 396, 397, 398, 399, 400], [0.05835, 0.1664, 0.1026, 0.6243, 0.2249, 0.7813, 0.8096, 0.7836, 0.1396, 0.09856, 0.08697, 0.006524, 0.0534, 0.1599, 0.09127, 0.6356, 0.2108, 0.8033, 0.824, 0.8097, 0.1272, 0.09246, 0.07267, 0.0538, 0.1183, 0.05316, 0.7635, 0.8378, 0.8394, 0.09807, 0.06703]): _vg.add([_i], _w, 'REPLACE')
_vg = ob_wolf.vertex_groups.new(name='Tail5')
for _i, _w in zip([86, 88, 89, 90, 91, 92, 93, 94, 95, 96, 97, 272, 273, 274, 275, 276, 277, 278, 279, 280, 281, 396, 397, 398, 399, 400, 401, 402, 403], [0.006609, 0.1175, 0.1032, 0.1232, 0.8441, 0.8916, 0.9032, 0.9686, 0.9858, 0.985, 0.9916, 0.1057, 0.09627, 0.1084, 0.8595, 0.8992, 0.9202, 0.9727, 0.9895, 0.9888, 0.9936, 0.004141, 0.09943, 0.1099, 0.8932, 0.9286, 0.9781, 0.9982, 0.9954]): _vg.add([_i], _w, 'REPLACE')
_vg = ob_wolf.vertex_groups.new(name='BackFoot.R')
for _i, _w in zip([294, 295, 296, 297, 298, 299, 300, 301, 302, 303, 304, 305, 306, 307, 308, 309, 310, 311, 312], [0.06167, 0.05665, 0.02884, 0.03483, 0.05191, 0.04489, 0.8937, 0.8981, 0.9146, 0.9851, 0.8817, 0.8888, 0.9508, 0.9969, 1.0, 0.9415, 0.9895, 0.9871, 0.9421]): _vg.add([_i], _w, 'REPLACE')
_vg = ob_wolf.vertex_groups.new(name='FrontFoot.L')
for _i, _w in zip([135, 136, 137, 138, 139, 140, 141, 142, 143, 144, 145, 146, 147, 148, 149, 150, 151, 152, 153, 160, 163, 165], [0.1165, 0.08839, 0.8561, 0.8544, 0.0848, 0.8135, 0.92, 0.9095, 0.9726, 0.9893, 0.5254, 0.849, 0.9893, 0.9936, 0.9993, 0.9871, 0.9952, 0.9974, 0.9893, 0.1259, 0.1085, 0.09961]): _vg.add([_i], _w, 'REPLACE')
_vg = ob_wolf.vertex_groups.new(name='BackFoot.L')
for _i, _w in zip([110, 111, 112, 113, 114, 115, 116, 117, 118, 119, 120, 121, 122, 123, 124, 125, 126, 127, 128], [0.06167, 0.05665, 0.02884, 0.03483, 0.05191, 0.04489, 0.8937, 0.8981, 0.9146, 0.9851, 0.8817, 0.8888, 0.9508, 0.9969, 1.0, 0.9415, 0.9895, 0.9871, 0.9421]): _vg.add([_i], _w, 'REPLACE')
_m = ob_wolf.modifiers.new('Armature', 'ARMATURE')
_m.object = ob_wolf_armature

# ---- collection membership
col_collection_1.objects.link(ob_wolf_armature)
col_collection_1.objects.link(ob_wolf)

# ---- scene / render settings (as saved in the file)
scene.frame_start = 1; scene.frame_end = 16; scene.frame_set(15)
scene.render.engine = 'CYCLES'
scene.render.dither_intensity = 0.0
scene.cycles.use_denoising = False
scene.cycles.samples = 200
scene.cycles.sampling_pattern = 'TABULATED_SOBOL'
scene.cycles.light_sampling_threshold = 0.0
scene.cycles.use_adaptive_sampling = False
scene.cycles.use_light_tree = False
scene.cycles.caustics_reflective = False
scene.cycles.caustics_refractive = False
scene.cycles.blur_glossy = 0.0
scene.cycles.max_bounces = 2
scene.cycles.pixel_filter_type = 'GAUSSIAN'
scene.cycles.sample_clamp_indirect = 0.0
scene.view_settings.view_transform = 'Standard'
bpy.context.view_layer.update()

# ---- added for rendering (the .blend has no active camera and no usable light): camera, sun
cam_auto = bpy.data.cameras.new('AutoCamera')
cam_auto.lens = 50.0
cam_auto.sensor_width = 36.0
cam_auto.clip_end = 1000.0
ob_auto_camera = bpy.data.objects.new('AutoCamera', cam_auto)
scene.collection.objects.link(ob_auto_camera)
ob_auto_camera.location = (6.2949, -7.32959, 6.58332)
ob_auto_camera.rotation_euler = (1.09748, -7.21219e-08, 0.694738)
scene.camera = ob_auto_camera
light_auto_sun = bpy.data.lights.new('AutoSun', 'SUN')
light_auto_sun.energy = 3.0
light_auto_sun.angle = 0.0523599
ob_auto_sun = bpy.data.objects.new('AutoSun', light_auto_sun)
scene.collection.objects.link(ob_auto_sun)
ob_auto_sun.rotation_euler = (0.872665, 0.174533, 0.523599)
bpy.context.view_layer.update()
